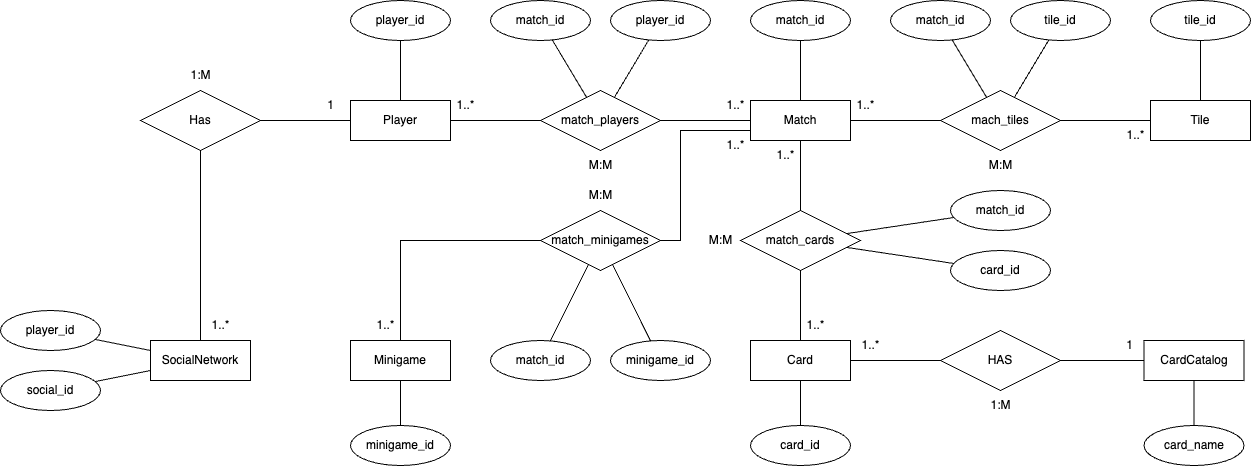

The diagram above was exported from draw.io. Its source (the exported page's mxGraphModel, read from the mxfile embedded in the PNG):
<mxGraphModel dx="2848" dy="674" grid="1" gridSize="10" guides="1" tooltips="1" connect="1" arrows="1" fold="1" page="1" pageScale="1" pageWidth="827" pageHeight="1169" math="0" shadow="0">
  <root>
    <mxCell id="0" />
    <mxCell id="1" parent="0" />
    <mxCell id="ZhLPCW02_AYtYWW3Vn-X-1" value="Player" style="whiteSpace=wrap;html=1;align=center;" parent="1" vertex="1">
      <mxGeometry x="-710" y="220" width="100" height="40" as="geometry" />
    </mxCell>
    <mxCell id="ZhLPCW02_AYtYWW3Vn-X-3" value="Match" style="whiteSpace=wrap;html=1;align=center;" parent="1" vertex="1">
      <mxGeometry x="-310" y="220" width="100" height="40" as="geometry" />
    </mxCell>
    <mxCell id="ZhLPCW02_AYtYWW3Vn-X-5" value="" style="endArrow=none;html=1;rounded=0;" parent="1" source="ZhLPCW02_AYtYWW3Vn-X-1" target="ZhLPCW02_AYtYWW3Vn-X-12" edge="1">
      <mxGeometry relative="1" as="geometry">
        <mxPoint x="-530" y="310" as="sourcePoint" />
        <mxPoint x="-370" y="310" as="targetPoint" />
      </mxGeometry>
    </mxCell>
    <mxCell id="ZhLPCW02_AYtYWW3Vn-X-6" value="" style="endArrow=none;html=1;rounded=0;" parent="1" source="ZhLPCW02_AYtYWW3Vn-X-12" target="ZhLPCW02_AYtYWW3Vn-X-3" edge="1">
      <mxGeometry relative="1" as="geometry">
        <mxPoint x="-570" y="250" as="sourcePoint" />
        <mxPoint x="-490" y="250" as="targetPoint" />
      </mxGeometry>
    </mxCell>
    <mxCell id="ZhLPCW02_AYtYWW3Vn-X-7" value="match_id" style="ellipse;whiteSpace=wrap;html=1;align=center;" parent="1" vertex="1">
      <mxGeometry x="-570" y="120" width="100" height="40" as="geometry" />
    </mxCell>
    <mxCell id="ZhLPCW02_AYtYWW3Vn-X-8" value="player_id" style="ellipse;whiteSpace=wrap;html=1;align=center;" parent="1" vertex="1">
      <mxGeometry x="-450" y="120" width="100" height="40" as="geometry" />
    </mxCell>
    <mxCell id="ZhLPCW02_AYtYWW3Vn-X-9" value="" style="endArrow=none;html=1;rounded=0;" parent="1" source="ZhLPCW02_AYtYWW3Vn-X-7" target="ZhLPCW02_AYtYWW3Vn-X-12" edge="1">
      <mxGeometry relative="1" as="geometry">
        <mxPoint x="-570" y="250" as="sourcePoint" />
        <mxPoint x="-490" y="250" as="targetPoint" />
      </mxGeometry>
    </mxCell>
    <mxCell id="ZhLPCW02_AYtYWW3Vn-X-10" value="" style="endArrow=none;html=1;rounded=0;" parent="1" source="ZhLPCW02_AYtYWW3Vn-X-8" target="ZhLPCW02_AYtYWW3Vn-X-12" edge="1">
      <mxGeometry relative="1" as="geometry">
        <mxPoint x="-499" y="149" as="sourcePoint" />
        <mxPoint x="-452" y="230" as="targetPoint" />
      </mxGeometry>
    </mxCell>
    <mxCell id="ZhLPCW02_AYtYWW3Vn-X-12" value="match_players" style="shape=rhombus;perimeter=rhombusPerimeter;whiteSpace=wrap;html=1;align=center;" parent="1" vertex="1">
      <mxGeometry x="-520" y="210" width="120" height="60" as="geometry" />
    </mxCell>
    <mxCell id="ZhLPCW02_AYtYWW3Vn-X-13" value="player_id" style="ellipse;whiteSpace=wrap;html=1;align=center;" parent="1" vertex="1">
      <mxGeometry x="-710" y="120" width="100" height="40" as="geometry" />
    </mxCell>
    <mxCell id="ZhLPCW02_AYtYWW3Vn-X-14" value="" style="endArrow=none;html=1;rounded=0;" parent="1" source="ZhLPCW02_AYtYWW3Vn-X-13" target="ZhLPCW02_AYtYWW3Vn-X-1" edge="1">
      <mxGeometry relative="1" as="geometry">
        <mxPoint x="-500" y="150" as="sourcePoint" />
        <mxPoint x="-462" y="226" as="targetPoint" />
      </mxGeometry>
    </mxCell>
    <mxCell id="ZhLPCW02_AYtYWW3Vn-X-15" value="match_id" style="ellipse;whiteSpace=wrap;html=1;align=center;" parent="1" vertex="1">
      <mxGeometry x="-310" y="120" width="100" height="40" as="geometry" />
    </mxCell>
    <mxCell id="ZhLPCW02_AYtYWW3Vn-X-16" value="" style="endArrow=none;html=1;rounded=0;" parent="1" source="ZhLPCW02_AYtYWW3Vn-X-3" target="ZhLPCW02_AYtYWW3Vn-X-15" edge="1">
      <mxGeometry relative="1" as="geometry">
        <mxPoint x="-650" y="170" as="sourcePoint" />
        <mxPoint x="-650" y="230" as="targetPoint" />
      </mxGeometry>
    </mxCell>
    <mxCell id="ZhLPCW02_AYtYWW3Vn-X-17" value="Tile" style="whiteSpace=wrap;html=1;align=center;" parent="1" vertex="1">
      <mxGeometry x="90" y="220" width="100" height="40" as="geometry" />
    </mxCell>
    <mxCell id="ZhLPCW02_AYtYWW3Vn-X-18" value="mach_tiles" style="shape=rhombus;perimeter=rhombusPerimeter;whiteSpace=wrap;html=1;align=center;" parent="1" vertex="1">
      <mxGeometry x="-120" y="210" width="120" height="60" as="geometry" />
    </mxCell>
    <mxCell id="ZhLPCW02_AYtYWW3Vn-X-19" value="" style="endArrow=none;html=1;rounded=0;" parent="1" source="ZhLPCW02_AYtYWW3Vn-X-3" target="ZhLPCW02_AYtYWW3Vn-X-18" edge="1">
      <mxGeometry relative="1" as="geometry">
        <mxPoint x="-250" y="230" as="sourcePoint" />
        <mxPoint x="-250" y="170" as="targetPoint" />
      </mxGeometry>
    </mxCell>
    <mxCell id="ZhLPCW02_AYtYWW3Vn-X-20" value="" style="endArrow=none;html=1;rounded=0;" parent="1" source="ZhLPCW02_AYtYWW3Vn-X-18" target="ZhLPCW02_AYtYWW3Vn-X-17" edge="1">
      <mxGeometry relative="1" as="geometry">
        <mxPoint x="-200" y="250" as="sourcePoint" />
        <mxPoint x="-110" y="250" as="targetPoint" />
      </mxGeometry>
    </mxCell>
    <mxCell id="ZhLPCW02_AYtYWW3Vn-X-21" value="tile_id" style="ellipse;whiteSpace=wrap;html=1;align=center;" parent="1" vertex="1">
      <mxGeometry x="-50" y="120" width="100" height="40" as="geometry" />
    </mxCell>
    <mxCell id="ZhLPCW02_AYtYWW3Vn-X-22" value="match_id" style="ellipse;whiteSpace=wrap;html=1;align=center;" parent="1" vertex="1">
      <mxGeometry x="-170" y="120" width="100" height="40" as="geometry" />
    </mxCell>
    <mxCell id="ZhLPCW02_AYtYWW3Vn-X-23" value="" style="endArrow=none;html=1;rounded=0;" parent="1" source="ZhLPCW02_AYtYWW3Vn-X-18" target="ZhLPCW02_AYtYWW3Vn-X-22" edge="1">
      <mxGeometry relative="1" as="geometry">
        <mxPoint x="-250" y="230" as="sourcePoint" />
        <mxPoint x="-250" y="170" as="targetPoint" />
      </mxGeometry>
    </mxCell>
    <mxCell id="ZhLPCW02_AYtYWW3Vn-X-24" value="" style="endArrow=none;html=1;rounded=0;" parent="1" source="ZhLPCW02_AYtYWW3Vn-X-18" target="ZhLPCW02_AYtYWW3Vn-X-21" edge="1">
      <mxGeometry relative="1" as="geometry">
        <mxPoint x="-64" y="227" as="sourcePoint" />
        <mxPoint x="-98" y="169" as="targetPoint" />
      </mxGeometry>
    </mxCell>
    <mxCell id="ZhLPCW02_AYtYWW3Vn-X-25" value="tile_id" style="ellipse;whiteSpace=wrap;html=1;align=center;" parent="1" vertex="1">
      <mxGeometry x="90" y="120" width="100" height="40" as="geometry" />
    </mxCell>
    <mxCell id="ZhLPCW02_AYtYWW3Vn-X-26" value="" style="endArrow=none;html=1;rounded=0;" parent="1" source="ZhLPCW02_AYtYWW3Vn-X-17" target="ZhLPCW02_AYtYWW3Vn-X-25" edge="1">
      <mxGeometry relative="1" as="geometry">
        <mxPoint x="94" y="217" as="sourcePoint" />
        <mxPoint x="42" y="169" as="targetPoint" />
      </mxGeometry>
    </mxCell>
    <mxCell id="ZhLPCW02_AYtYWW3Vn-X-27" value="CardCatalog" style="whiteSpace=wrap;html=1;align=center;" parent="1" vertex="1">
      <mxGeometry x="83.5" y="460" width="100" height="40" as="geometry" />
    </mxCell>
    <mxCell id="ZhLPCW02_AYtYWW3Vn-X-28" value="card_name" style="ellipse;whiteSpace=wrap;html=1;align=center;" parent="1" vertex="1">
      <mxGeometry x="83.5" y="545" width="100" height="40" as="geometry" />
    </mxCell>
    <mxCell id="ZhLPCW02_AYtYWW3Vn-X-29" value="" style="endArrow=none;html=1;rounded=0;" parent="1" source="ZhLPCW02_AYtYWW3Vn-X-27" target="ZhLPCW02_AYtYWW3Vn-X-28" edge="1">
      <mxGeometry relative="1" as="geometry">
        <mxPoint x="14" y="270" as="sourcePoint" />
        <mxPoint x="14" y="210" as="targetPoint" />
      </mxGeometry>
    </mxCell>
    <mxCell id="ZhLPCW02_AYtYWW3Vn-X-30" value="Card" style="whiteSpace=wrap;html=1;align=center;" parent="1" vertex="1">
      <mxGeometry x="-310" y="460" width="100" height="40" as="geometry" />
    </mxCell>
    <mxCell id="ZhLPCW02_AYtYWW3Vn-X-31" value="HAS" style="shape=rhombus;perimeter=rhombusPerimeter;whiteSpace=wrap;html=1;align=center;" parent="1" vertex="1">
      <mxGeometry x="-120" y="450" width="120" height="60" as="geometry" />
    </mxCell>
    <mxCell id="ZhLPCW02_AYtYWW3Vn-X-33" value="" style="endArrow=none;html=1;rounded=0;" parent="1" source="ZhLPCW02_AYtYWW3Vn-X-31" target="ZhLPCW02_AYtYWW3Vn-X-27" edge="1">
      <mxGeometry relative="1" as="geometry">
        <mxPoint x="-120" y="560" as="sourcePoint" />
        <mxPoint x="40" y="560" as="targetPoint" />
      </mxGeometry>
    </mxCell>
    <mxCell id="ZhLPCW02_AYtYWW3Vn-X-34" value="card_id" style="ellipse;whiteSpace=wrap;html=1;align=center;" parent="1" vertex="1">
      <mxGeometry x="-310" y="545" width="100" height="40" as="geometry" />
    </mxCell>
    <mxCell id="ZhLPCW02_AYtYWW3Vn-X-36" value="" style="endArrow=none;html=1;rounded=0;" parent="1" source="ZhLPCW02_AYtYWW3Vn-X-30" target="ZhLPCW02_AYtYWW3Vn-X-34" edge="1">
      <mxGeometry relative="1" as="geometry">
        <mxPoint x="-190" y="490" as="sourcePoint" />
        <mxPoint x="-110" y="490" as="targetPoint" />
      </mxGeometry>
    </mxCell>
    <mxCell id="ZhLPCW02_AYtYWW3Vn-X-37" value="" style="endArrow=none;html=1;rounded=0;" parent="1" source="ZhLPCW02_AYtYWW3Vn-X-30" target="ZhLPCW02_AYtYWW3Vn-X-31" edge="1">
      <mxGeometry relative="1" as="geometry">
        <mxPoint x="-240" y="510" as="sourcePoint" />
        <mxPoint x="-240" y="580" as="targetPoint" />
      </mxGeometry>
    </mxCell>
    <mxCell id="ZhLPCW02_AYtYWW3Vn-X-38" value="match_cards" style="shape=rhombus;perimeter=rhombusPerimeter;whiteSpace=wrap;html=1;align=center;" parent="1" vertex="1">
      <mxGeometry x="-320" y="330" width="120" height="60" as="geometry" />
    </mxCell>
    <mxCell id="ZhLPCW02_AYtYWW3Vn-X-39" value="" style="endArrow=none;html=1;rounded=0;" parent="1" source="ZhLPCW02_AYtYWW3Vn-X-3" target="ZhLPCW02_AYtYWW3Vn-X-38" edge="1">
      <mxGeometry relative="1" as="geometry">
        <mxPoint x="-200" y="250" as="sourcePoint" />
        <mxPoint x="-110" y="250" as="targetPoint" />
      </mxGeometry>
    </mxCell>
    <mxCell id="ZhLPCW02_AYtYWW3Vn-X-40" value="" style="endArrow=none;html=1;rounded=0;" parent="1" source="ZhLPCW02_AYtYWW3Vn-X-38" target="ZhLPCW02_AYtYWW3Vn-X-30" edge="1">
      <mxGeometry relative="1" as="geometry">
        <mxPoint x="-260.67" y="390" as="sourcePoint" />
        <mxPoint x="-260.67" y="460" as="targetPoint" />
      </mxGeometry>
    </mxCell>
    <mxCell id="ZhLPCW02_AYtYWW3Vn-X-41" value="Minigame" style="whiteSpace=wrap;html=1;align=center;" parent="1" vertex="1">
      <mxGeometry x="-710" y="460" width="100" height="40" as="geometry" />
    </mxCell>
    <mxCell id="ZhLPCW02_AYtYWW3Vn-X-42" value="minigame_id" style="ellipse;whiteSpace=wrap;html=1;align=center;" parent="1" vertex="1">
      <mxGeometry x="-710" y="545" width="100" height="40" as="geometry" />
    </mxCell>
    <mxCell id="ZhLPCW02_AYtYWW3Vn-X-44" value="" style="endArrow=none;html=1;rounded=0;" parent="1" source="ZhLPCW02_AYtYWW3Vn-X-41" target="ZhLPCW02_AYtYWW3Vn-X-42" edge="1">
      <mxGeometry relative="1" as="geometry">
        <mxPoint x="-650" y="170" as="sourcePoint" />
        <mxPoint x="-650" y="230" as="targetPoint" />
      </mxGeometry>
    </mxCell>
    <mxCell id="ZhLPCW02_AYtYWW3Vn-X-45" value="match_minigames" style="shape=rhombus;perimeter=rhombusPerimeter;whiteSpace=wrap;html=1;align=center;" parent="1" vertex="1">
      <mxGeometry x="-520" y="330" width="120" height="60" as="geometry" />
    </mxCell>
    <mxCell id="ZhLPCW02_AYtYWW3Vn-X-46" value="" style="endArrow=none;html=1;rounded=0;edgeStyle=orthogonalEdgeStyle;" parent="1" source="ZhLPCW02_AYtYWW3Vn-X-41" target="ZhLPCW02_AYtYWW3Vn-X-45" edge="1">
      <mxGeometry relative="1" as="geometry">
        <mxPoint x="-570" y="340" as="sourcePoint" />
        <mxPoint x="-410" y="340" as="targetPoint" />
        <Array as="points">
          <mxPoint x="-660" y="360" />
        </Array>
      </mxGeometry>
    </mxCell>
    <mxCell id="ZhLPCW02_AYtYWW3Vn-X-47" value="" style="endArrow=none;html=1;rounded=0;edgeStyle=orthogonalEdgeStyle;" parent="1" source="ZhLPCW02_AYtYWW3Vn-X-45" target="ZhLPCW02_AYtYWW3Vn-X-3" edge="1">
      <mxGeometry relative="1" as="geometry">
        <mxPoint x="-470" y="360" as="sourcePoint" />
        <mxPoint x="-477" y="386" as="targetPoint" />
        <Array as="points">
          <mxPoint x="-380" y="360" />
          <mxPoint x="-380" y="250" />
        </Array>
      </mxGeometry>
    </mxCell>
    <mxCell id="ZhLPCW02_AYtYWW3Vn-X-48" value="match_id" style="ellipse;whiteSpace=wrap;html=1;align=center;" parent="1" vertex="1">
      <mxGeometry x="-570" y="460" width="100" height="40" as="geometry" />
    </mxCell>
    <mxCell id="ZhLPCW02_AYtYWW3Vn-X-49" value="minigame_id" style="ellipse;whiteSpace=wrap;html=1;align=center;" parent="1" vertex="1">
      <mxGeometry x="-450" y="460" width="100" height="40" as="geometry" />
    </mxCell>
    <mxCell id="ZhLPCW02_AYtYWW3Vn-X-50" value="" style="endArrow=none;html=1;rounded=0;" parent="1" source="ZhLPCW02_AYtYWW3Vn-X-48" target="ZhLPCW02_AYtYWW3Vn-X-45" edge="1">
      <mxGeometry relative="1" as="geometry">
        <mxPoint x="-617" y="470" as="sourcePoint" />
        <mxPoint x="-477" y="386" as="targetPoint" />
      </mxGeometry>
    </mxCell>
    <mxCell id="ZhLPCW02_AYtYWW3Vn-X-51" value="" style="endArrow=none;html=1;rounded=0;" parent="1" source="ZhLPCW02_AYtYWW3Vn-X-49" target="ZhLPCW02_AYtYWW3Vn-X-45" edge="1">
      <mxGeometry relative="1" as="geometry">
        <mxPoint x="-500" y="470" as="sourcePoint" />
        <mxPoint x="-462" y="394" as="targetPoint" />
      </mxGeometry>
    </mxCell>
    <mxCell id="XgQ2IEZeBson2HsoLkvV-1" value="card_id" style="ellipse;whiteSpace=wrap;html=1;align=center;" parent="1" vertex="1">
      <mxGeometry x="-110" y="370" width="100" height="40" as="geometry" />
    </mxCell>
    <mxCell id="XgQ2IEZeBson2HsoLkvV-2" value="match_id" style="ellipse;whiteSpace=wrap;html=1;align=center;" parent="1" vertex="1">
      <mxGeometry x="-110" y="310" width="100" height="40" as="geometry" />
    </mxCell>
    <mxCell id="XgQ2IEZeBson2HsoLkvV-3" value="" style="endArrow=none;html=1;rounded=0;" parent="1" source="XgQ2IEZeBson2HsoLkvV-2" target="ZhLPCW02_AYtYWW3Vn-X-38" edge="1">
      <mxGeometry relative="1" as="geometry">
        <mxPoint x="-250" y="230" as="sourcePoint" />
        <mxPoint x="-250" y="170" as="targetPoint" />
      </mxGeometry>
    </mxCell>
    <mxCell id="XgQ2IEZeBson2HsoLkvV-4" value="" style="endArrow=none;html=1;rounded=0;" parent="1" source="XgQ2IEZeBson2HsoLkvV-1" target="ZhLPCW02_AYtYWW3Vn-X-38" edge="1">
      <mxGeometry relative="1" as="geometry">
        <mxPoint x="-95" y="339" as="sourcePoint" />
        <mxPoint x="-207" y="361" as="targetPoint" />
      </mxGeometry>
    </mxCell>
    <mxCell id="elBK2uKrVKXnzrGpGthP-2" value="SocialNetwork" style="whiteSpace=wrap;html=1;align=center;" parent="1" vertex="1">
      <mxGeometry x="-910" y="460" width="100" height="40" as="geometry" />
    </mxCell>
    <mxCell id="elBK2uKrVKXnzrGpGthP-3" value="Has" style="shape=rhombus;perimeter=rhombusPerimeter;whiteSpace=wrap;html=1;align=center;" parent="1" vertex="1">
      <mxGeometry x="-920" y="210" width="120" height="60" as="geometry" />
    </mxCell>
    <mxCell id="elBK2uKrVKXnzrGpGthP-4" value="" style="endArrow=none;html=1;rounded=0;" parent="1" source="elBK2uKrVKXnzrGpGthP-3" target="ZhLPCW02_AYtYWW3Vn-X-1" edge="1">
      <mxGeometry relative="1" as="geometry">
        <mxPoint x="-600" y="250" as="sourcePoint" />
        <mxPoint x="-510" y="250" as="targetPoint" />
      </mxGeometry>
    </mxCell>
    <mxCell id="elBK2uKrVKXnzrGpGthP-5" value="" style="endArrow=none;html=1;rounded=0;" parent="1" source="elBK2uKrVKXnzrGpGthP-2" target="elBK2uKrVKXnzrGpGthP-3" edge="1">
      <mxGeometry relative="1" as="geometry">
        <mxPoint x="-790" y="250" as="sourcePoint" />
        <mxPoint x="-700" y="250" as="targetPoint" />
      </mxGeometry>
    </mxCell>
    <mxCell id="elBK2uKrVKXnzrGpGthP-6" value="1..*" style="text;html=1;align=center;verticalAlign=middle;resizable=0;points=[];autosize=1;strokeColor=none;fillColor=none;" parent="1" vertex="1">
      <mxGeometry x="-615" y="210" width="40" height="30" as="geometry" />
    </mxCell>
    <mxCell id="elBK2uKrVKXnzrGpGthP-7" value="1..*" style="text;html=1;align=center;verticalAlign=middle;resizable=0;points=[];autosize=1;strokeColor=none;fillColor=none;" parent="1" vertex="1">
      <mxGeometry x="-345" y="210" width="40" height="30" as="geometry" />
    </mxCell>
    <mxCell id="elBK2uKrVKXnzrGpGthP-9" value="1..*" style="text;html=1;align=center;verticalAlign=middle;resizable=0;points=[];autosize=1;strokeColor=none;fillColor=none;" parent="1" vertex="1">
      <mxGeometry x="-345" y="250" width="40" height="30" as="geometry" />
    </mxCell>
    <mxCell id="elBK2uKrVKXnzrGpGthP-10" value="1..*" style="text;html=1;align=center;verticalAlign=middle;resizable=0;points=[];autosize=1;strokeColor=none;fillColor=none;" parent="1" vertex="1">
      <mxGeometry x="-695" y="430" width="40" height="30" as="geometry" />
    </mxCell>
    <mxCell id="elBK2uKrVKXnzrGpGthP-11" value="1..*" style="text;html=1;align=center;verticalAlign=middle;resizable=0;points=[];autosize=1;strokeColor=none;fillColor=none;" parent="1" vertex="1">
      <mxGeometry x="-295" y="260" width="40" height="30" as="geometry" />
    </mxCell>
    <mxCell id="elBK2uKrVKXnzrGpGthP-12" value="1..*" style="text;html=1;align=center;verticalAlign=middle;resizable=0;points=[];autosize=1;strokeColor=none;fillColor=none;" parent="1" vertex="1">
      <mxGeometry x="-265" y="430" width="40" height="30" as="geometry" />
    </mxCell>
    <mxCell id="elBK2uKrVKXnzrGpGthP-13" value="M:M" style="text;html=1;align=center;verticalAlign=middle;resizable=0;points=[];autosize=1;strokeColor=none;fillColor=none;" parent="1" vertex="1">
      <mxGeometry x="-485" y="270" width="50" height="30" as="geometry" />
    </mxCell>
    <mxCell id="elBK2uKrVKXnzrGpGthP-14" value="M:M" style="text;html=1;align=center;verticalAlign=middle;resizable=0;points=[];autosize=1;strokeColor=none;fillColor=none;" parent="1" vertex="1">
      <mxGeometry x="-485" y="300" width="50" height="30" as="geometry" />
    </mxCell>
    <mxCell id="elBK2uKrVKXnzrGpGthP-15" value="M:M" style="text;html=1;align=center;verticalAlign=middle;resizable=0;points=[];autosize=1;strokeColor=none;fillColor=none;" parent="1" vertex="1">
      <mxGeometry x="-365" y="345" width="50" height="30" as="geometry" />
    </mxCell>
    <mxCell id="elBK2uKrVKXnzrGpGthP-16" value="1:M" style="text;html=1;align=center;verticalAlign=middle;resizable=0;points=[];autosize=1;strokeColor=none;fillColor=none;" parent="1" vertex="1">
      <mxGeometry x="-80" y="510" width="40" height="30" as="geometry" />
    </mxCell>
    <mxCell id="elBK2uKrVKXnzrGpGthP-17" value="1..*" style="text;html=1;align=center;verticalAlign=middle;resizable=0;points=[];autosize=1;strokeColor=none;fillColor=none;" parent="1" vertex="1">
      <mxGeometry x="-210" y="450" width="40" height="30" as="geometry" />
    </mxCell>
    <mxCell id="elBK2uKrVKXnzrGpGthP-18" value="1" style="text;html=1;align=center;verticalAlign=middle;resizable=0;points=[];autosize=1;strokeColor=none;fillColor=none;" parent="1" vertex="1">
      <mxGeometry x="53.5" y="450" width="30" height="30" as="geometry" />
    </mxCell>
    <mxCell id="elBK2uKrVKXnzrGpGthP-19" value="M:M" style="text;html=1;align=center;verticalAlign=middle;resizable=0;points=[];autosize=1;strokeColor=none;fillColor=none;" parent="1" vertex="1">
      <mxGeometry x="-85" y="270" width="50" height="30" as="geometry" />
    </mxCell>
    <mxCell id="elBK2uKrVKXnzrGpGthP-20" value="1..*" style="text;html=1;align=center;verticalAlign=middle;resizable=0;points=[];autosize=1;strokeColor=none;fillColor=none;" parent="1" vertex="1">
      <mxGeometry x="-215" y="210" width="40" height="30" as="geometry" />
    </mxCell>
    <mxCell id="elBK2uKrVKXnzrGpGthP-21" value="1..*" style="text;html=1;align=center;verticalAlign=middle;resizable=0;points=[];autosize=1;strokeColor=none;fillColor=none;" parent="1" vertex="1">
      <mxGeometry x="55" y="240" width="40" height="30" as="geometry" />
    </mxCell>
    <mxCell id="elBK2uKrVKXnzrGpGthP-22" value="1..*" style="text;html=1;align=center;verticalAlign=middle;resizable=0;points=[];autosize=1;strokeColor=none;fillColor=none;" parent="1" vertex="1">
      <mxGeometry x="-860" y="430" width="40" height="30" as="geometry" />
    </mxCell>
    <mxCell id="elBK2uKrVKXnzrGpGthP-23" value="1" style="text;html=1;align=center;verticalAlign=middle;resizable=0;points=[];autosize=1;strokeColor=none;fillColor=none;" parent="1" vertex="1">
      <mxGeometry x="-745" y="210" width="30" height="30" as="geometry" />
    </mxCell>
    <mxCell id="elBK2uKrVKXnzrGpGthP-24" value="1:M" style="text;html=1;align=center;verticalAlign=middle;resizable=0;points=[];autosize=1;strokeColor=none;fillColor=none;" parent="1" vertex="1">
      <mxGeometry x="-880" y="180" width="40" height="30" as="geometry" />
    </mxCell>
    <mxCell id="elBK2uKrVKXnzrGpGthP-25" value="player_id" style="ellipse;whiteSpace=wrap;html=1;align=center;" parent="1" vertex="1">
      <mxGeometry x="-1060" y="430" width="100" height="40" as="geometry" />
    </mxCell>
    <mxCell id="elBK2uKrVKXnzrGpGthP-26" value="social_id" style="ellipse;whiteSpace=wrap;html=1;align=center;" parent="1" vertex="1">
      <mxGeometry x="-1060" y="490" width="100" height="40" as="geometry" />
    </mxCell>
    <mxCell id="elBK2uKrVKXnzrGpGthP-27" value="" style="endArrow=none;html=1;rounded=0;" parent="1" source="elBK2uKrVKXnzrGpGthP-2" target="elBK2uKrVKXnzrGpGthP-26" edge="1">
      <mxGeometry relative="1" as="geometry">
        <mxPoint x="-1000" y="250" as="sourcePoint" />
        <mxPoint x="-910" y="250" as="targetPoint" />
      </mxGeometry>
    </mxCell>
    <mxCell id="elBK2uKrVKXnzrGpGthP-28" value="" style="endArrow=none;html=1;rounded=0;" parent="1" source="elBK2uKrVKXnzrGpGthP-25" target="elBK2uKrVKXnzrGpGthP-2" edge="1">
      <mxGeometry relative="1" as="geometry">
        <mxPoint x="-1000" y="250" as="sourcePoint" />
        <mxPoint x="-910" y="250" as="targetPoint" />
      </mxGeometry>
    </mxCell>
  </root>
</mxGraphModel>